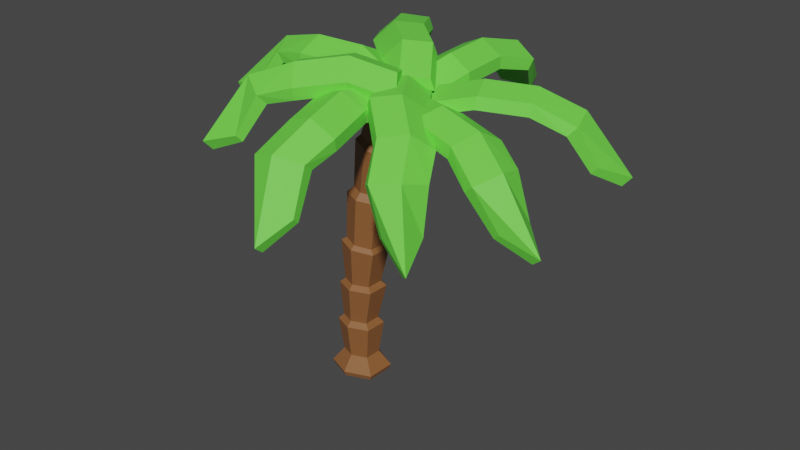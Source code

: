 # Source: palmtree.blend  (saved by Blender 2.92.15; exported with 4.5.12 LTS)
import bpy
from mathutils import Matrix  # noqa: F401  (used for matrix-valued properties, if any)

bpy.ops.wm.read_factory_settings(use_empty=True)
scene = bpy.context.scene
scene.name = 'Scene'

# ---- collections
col_collection = bpy.data.collections.new('Collection'); scene.collection.children.link(col_collection)

# ---- materials (node trees are filled in below, after node groups)
mat_palmtree1 = bpy.data.materials.new('palmtree1')
mat_palmtree1.alpha_threshold = 0.0
mat_palmtree1.use_transparent_shadow = False
mat_palmtree1.diffuse_color = (0.2664, 0.107, 0.0356, 1.0)
mat_palmtree1.line_color = (0.0, 0.0, 0.0, 1.0)
mat_palmtree2 = bpy.data.materials.new('palmtree2')
mat_palmtree2.use_transparent_shadow = False
mat_palmtree2.diffuse_color = (0.159, 0.7991, 0.06848, 1.0)

# ---- material node trees
mat_palmtree1.use_nodes = True; mat_palmtree1.node_tree.nodes.clear()
_N = mat_palmtree1.node_tree.nodes; _L = mat_palmtree1.node_tree.links
n0 = _N.new('ShaderNodeOutputMaterial'); n0.name = 'Material Output'; n0.location = (300, 300)
n1 = _N.new('ShaderNodeBsdfPrincipled'); n1.name = 'Principled BSDF'; n1.location = (10, 300)
n1.distribution = 'GGX'
n1.subsurface_method = 'BURLEY'
n1.inputs[0].default_value = (0.2664, 0.107, 0.0356, 1.0)
n1.inputs[2].default_value = 0.4
n1.inputs[3].default_value = 1.45
n1.inputs[27].default_value = (0.0, 0.0, 0.0, 1.0)
n1.inputs[28].default_value = 1.0
_L.new(n1.outputs[0], n0.inputs[0])
n0.is_active_output = True
mat_palmtree2.use_nodes = True; mat_palmtree2.node_tree.nodes.clear()
_N = mat_palmtree2.node_tree.nodes; _L = mat_palmtree2.node_tree.links
n0 = _N.new('ShaderNodeBsdfPrincipled'); n0.name = 'Principled BSDF'; n0.location = (10, 300)
n0.distribution = 'GGX'
n0.subsurface_method = 'BURLEY'
n0.inputs[0].default_value = (0.159, 0.7991, 0.06848, 1.0)
n0.inputs[3].default_value = 1.45
n0.inputs[27].default_value = (0.0, 0.0, 0.0, 1.0)
n0.inputs[28].default_value = 1.0
n1 = _N.new('ShaderNodeOutputMaterial'); n1.name = 'Material Output'; n1.location = (300, 300)
_L.new(n0.outputs[0], n1.inputs[0])
n1.is_active_output = True

# ---- world
world_world = bpy.data.worlds.new('World'); scene.world = world_world
world_world.use_nodes = True; world_world.node_tree.nodes.clear()
_N = world_world.node_tree.nodes; _L = world_world.node_tree.links
n0 = _N.new('ShaderNodeOutputWorld'); n0.name = 'World Output'; n0.location = (300, 300)
n1 = _N.new('ShaderNodeBackground'); n1.name = 'Background'; n1.location = (10, 300)
n1.inputs[0].default_value = (0.05088, 0.05088, 0.05088, 1.0)
_L.new(n1.outputs[0], n0.inputs[0])
n0.is_active_output = True
world_world.color = (0.05088, 0.05088, 0.05088)
world_world.use_sun_shadow = False
world_world.sun_shadow_jitter_overblur = 0.0

# ---- meshes
me_cube = bpy.data.meshes.new('Cube')
me_cube.from_pydata([(1.956, 1.073, -0.6424), (1.822, 1.0, -1.0), (1.897, -1.079, -0.6424), (1.767, -1.0, -1.0), (-1.748, 1.073, -0.6424), (-1.62, 1.0, -1.0), (-1.762, -1.079, -0.6424), (-1.633, -1.0, -1.0), (0.0, 1.892, -1.0), (-0.004248, -1.814, -0.6424), (0.0, -1.683, -1.0), (-0.004248, 2.034, -0.6424), (0.02017, -1.062, 0.4316), (-1.023, -0.6261, 0.4316), (1.184, 0.6513, 0.4316), (1.149, -0.6261, 0.4316), (-1.015, 0.6513, 0.4316), (0.02017, 1.221, 0.4316), (0.009723, -1.384, 2.922), (-1.339, -0.8198, 2.922), (1.514, 0.8319, 2.922), (1.469, -0.8198, 2.922), (-1.328, 0.8319, 2.922), (0.009723, 1.569, 2.922), (0.02098, -1.037, 3.303), (-0.9985, -0.611, 3.303), (1.158, 0.6373, 3.303), (1.124, -0.611, 3.303), (-0.9904, 0.6373, 3.303), (0.02098, 1.194, 3.303), (0.2635, -1.391, 6.04), (-1.092, -0.8239, 6.04), (1.776, 0.8358, 6.04), (1.73, -0.8239, 6.04), (-1.081, 0.8358, 6.04), (0.2635, 1.576, 6.04), (0.2742, -1.06, 6.379), (-0.7669, -0.6247, 6.379), (1.436, 0.65, 6.379), (1.4, -0.6247, 6.379), (-0.7586, 0.65, 6.379), (0.2742, 1.219, 6.379), (0.5337, -1.419, 9.33), (-0.8408, -0.8409, 9.476), (2.067, 0.8516, 9.167), (2.02, -0.8409, 9.172), (-0.8298, 0.8516, 9.475), (0.5337, 1.607, 9.33), (0.5726, -1.123, 9.604), (-0.5222, -0.6626, 9.721), (1.794, 0.6854, 9.474), (1.757, -0.6626, 9.478), (-0.5134, 0.6854, 9.72), (0.5726, 1.287, 9.604), (0.9465, -1.275, 13.16), (-0.2922, -0.7543, 13.29), (2.328, 0.7709, 13.01), (2.286, -0.7543, 13.02), (-0.2823, 0.7709, 13.29), (0.9465, 1.452, 13.16), (1.009, -0.8903, 13.63), (0.1342, -0.5224, 13.72), (1.985, 0.5546, 13.52), (1.955, -0.5224, 13.53), (0.1412, 0.5546, 13.72), (1.009, 1.035, 13.63), (1.845, -1.332, 17.05), (0.5848, -0.7883, 17.37), (3.251, 0.8026, 16.7), (3.209, -0.7883, 16.71), (0.5949, 0.8026, 17.37), (1.845, 1.513, 17.05), (1.959, -1.081, 17.48), (0.9302, -0.6373, 17.73), (3.108, 0.6618, 17.19), (3.073, -0.6373, 17.2), (0.9384, 0.6618, 17.73), (1.959, 1.241, 17.48), (3.68, -1.571, 20.2), (2.315, -0.9327, 20.89), (5.203, 0.9372, 19.44), (5.156, -0.9327, 19.46), (2.326, 0.9372, 20.88), (3.68, 1.772, 20.2), (3.899, -1.3, 20.62), (2.765, -0.7692, 21.19), (5.165, 0.7848, 19.98), (5.126, -0.7692, 20.0), (2.774, 0.7848, 21.18), (3.899, 1.478, 20.62), (-6.978, -1.992, 19.21), (-7.332, -2.008, 19.68), (-7.385, 0.3977, 18.98), (-7.739, 0.3813, 19.45), (3.081, -1.818, 20.49), (3.081, -1.818, 21.34), (3.081, 1.728, 20.49), (3.081, 1.728, 21.34), (0.1842, 2.285, 21.6), (-3.101, 1.728, 21.79), (-5.555, 1.91, 21.2), (-6.072, 1.886, 21.89), (-3.101, 1.728, 22.65), (0.1842, 2.285, 22.46), (-4.962, -1.571, 21.53), (-3.101, -1.818, 21.79), (0.1842, -1.262, 21.6), (0.1842, -1.262, 22.46), (-3.101, -1.818, 22.65), (-5.479, -1.595, 22.21), (-9.361, -1.244, 18.3), (-9.878, -1.267, 18.98), (3.081, -0.04501, 21.31), (3.081, -0.04501, 22.17), (0.1842, 0.5114, 23.29), (-3.101, -0.04501, 23.48), (-6.273, 0.1226, 22.71), (-5.757, 0.1464, 22.03), (-3.101, -0.04501, 22.62), (0.1842, 0.5114, 22.43), (3.507, 11.37, 18.8), (3.554, 11.72, 19.27), (5.93, 11.35, 18.58), (5.978, 11.7, 19.05), (1.877, 1.446, 20.08), (1.877, 1.446, 20.94), (5.366, 0.8107, 20.08), (5.366, 0.8107, 20.94), (6.432, 3.561, 21.2), (6.472, 6.892, 21.39), (7.091, 9.275, 20.8), (7.16, 9.787, 21.48), (6.472, 6.892, 22.25), (6.432, 3.561, 22.05), (3.56, 9.314, 21.13), (2.983, 7.527, 21.39), (2.943, 4.196, 21.2), (2.943, 4.196, 22.05), (2.983, 7.527, 22.25), (3.629, 9.827, 21.81), (4.67, 13.58, 17.89), (4.739, 14.1, 18.58), (3.621, 1.128, 20.91), (3.621, 1.128, 21.76), (4.687, 3.878, 22.88), (4.728, 7.21, 23.07), (5.461, 10.3, 22.3), (5.392, 9.789, 21.62), (4.728, 7.21, 22.21), (4.687, 3.878, 22.02), (14.38, -1.494, 15.81), (14.83, -1.597, 16.18), (13.89, -3.877, 15.74), (14.34, -3.98, 16.11), (5.515, 1.877, 19.39), (5.73, 1.887, 20.22), (4.324, -1.444, 19.74), (4.539, -1.434, 20.57), (7.047, -2.966, 20.21), (10.26, -3.592, 19.58), (12.28, -4.627, 18.46), (12.93, -4.778, 19.0), (10.48, -3.582, 20.41), (7.262, -2.956, 21.04), (13.0, -1.155, 18.57), (11.45, -0.2697, 19.23), (8.238, 0.356, 19.86), (8.453, 0.366, 20.69), (11.67, -0.2597, 20.06), (13.64, -1.306, 19.11), (16.07, -3.039, 14.46), (16.72, -3.189, 14.99), (5.127, 0.2261, 20.37), (5.342, 0.2361, 21.2), (8.065, -1.285, 21.66), (11.28, -1.911, 21.03), (13.91, -3.187, 19.57), (13.26, -3.036, 19.03), (11.07, -1.921, 20.2), (7.85, -1.295, 20.83), (5.008, -10.61, 16.51), (5.067, -11.06, 16.88), (2.604, -10.98, 16.43), (2.663, -11.44, 16.8), (5.071, -1.122, 20.09), (5.156, -1.32, 20.92), (1.543, -1.165, 20.44), (1.627, -1.363, 21.27), (1.068, -4.248, 20.9), (1.604, -7.481, 20.27), (1.338, -9.735, 19.15), (1.424, -10.39, 19.69), (1.689, -7.679, 21.1), (1.152, -4.446, 21.73), (4.841, -9.191, 19.26), (5.133, -7.438, 19.92), (4.596, -4.205, 20.55), (4.681, -4.403, 21.38), (5.217, -7.636, 20.75), (4.926, -9.851, 19.8), (4.148, -12.73, 15.15), (4.234, -13.39, 15.69), (3.388, -1.335, 21.06), (3.473, -1.533, 21.89), (2.998, -4.616, 22.36), (3.534, -7.848, 21.73), (3.257, -10.76, 20.27), (3.172, -10.1, 19.73), (3.45, -7.65, 20.9), (2.913, -4.418, 21.53), (10.12, -5.797, 15.25), (10.54, -6.114, 15.52), (8.568, -7.659, 15.48), (8.988, -7.976, 15.75), (5.04, 1.217, 20.53), (5.429, 1.089, 21.28), (2.558, -1.157, 21.41), (2.947, -1.285, 22.17), (4.271, -3.804, 21.35), (6.556, -5.851, 20.04), (7.512, -7.671, 18.56), (8.123, -8.132, 18.94), (6.946, -5.978, 20.79), (4.661, -3.932, 22.1), (9.771, -4.958, 18.22), (9.038, -3.477, 19.15), (6.754, -1.43, 20.47), (7.143, -1.558, 21.22), (9.428, -3.604, 19.9), (10.38, -5.419, 18.6), (10.49, -7.896, 13.67), (11.1, -8.358, 14.05), (4.174, -0.09326, 21.7), (4.564, -0.2209, 22.45), (6.278, -2.868, 22.38), (8.562, -4.915, 21.07), (9.842, -7.221, 19.14), (9.231, -6.759, 18.76), (8.173, -4.787, 20.32), (5.888, -2.74, 21.63), (-3.091, 6.999, 19.66), (-3.424, 7.145, 20.12), (-1.5, 8.743, 20.25), (-1.833, 8.889, 20.71), (3.046, -1.056, 20.2), (2.864, -1.276, 21.0), (5.713, 0.9766, 21.35), (5.532, 0.7567, 22.16), (4.087, 3.262, 22.79), (1.578, 5.45, 23.03), (0.3082, 7.616, 22.7), (-0.1765, 7.829, 23.38), (1.397, 5.23, 23.83), (3.906, 3.042, 23.6), (-2.009, 5.075, 21.84), (-1.089, 3.417, 21.87), (1.42, 1.229, 21.64), (1.238, 1.009, 22.45), (-1.27, 3.197, 22.68), (-2.494, 5.288, 22.51), (-3.823, 9.516, 19.21), (-4.308, 9.729, 19.89), (4.204, -0.2519, 21.55), (4.023, -0.4719, 22.36), (2.397, 1.814, 23.8), (-0.1117, 4.001, 24.04), (-1.803, 6.764, 23.59), (-1.318, 6.551, 22.92), (0.06971, 4.221, 23.23), (2.578, 2.034, 22.99), (13.7, 6.619, 16.97), (14.04, 6.883, 17.38), (15.06, 4.605, 17.17), (15.39, 4.869, 17.57), (4.68, 2.778, 19.55), (4.713, 2.976, 20.38), (6.152, -0.373, 20.24), (6.184, -0.1747, 21.07), (9.058, 0.5384, 21.06), (11.82, 2.378, 20.71), (14.1, 3.051, 19.86), (14.59, 3.435, 20.45), (11.85, 2.576, 21.55), (9.09, 0.7367, 21.89), (12.13, 5.985, 19.57), (10.35, 5.529, 20.02), (7.586, 3.69, 20.37), (7.618, 3.888, 21.2), (10.38, 5.727, 20.85), (12.62, 6.369, 20.16), (16.15, 6.688, 15.92), (16.63, 7.071, 16.52), (5.447, 1.394, 20.7), (5.479, 1.592, 21.53), (8.385, 2.504, 22.35), (11.15, 4.343, 22.0), (14.07, 5.272, 20.88), (13.59, 4.889, 20.28), (11.12, 4.144, 21.17), (8.353, 2.305, 21.52), (-2.8, -7.481, 18.41), (-3.094, -7.787, 18.81), (-4.414, -5.67, 18.6), (-4.708, -5.976, 19.01), (5.619, -2.45, 20.98), (5.614, -2.651, 21.81), (3.734, 0.472, 21.68), (3.729, 0.2712, 22.51), (0.9783, -0.8256, 22.5), (-1.509, -3.023, 22.15), (-3.681, -4.001, 21.29), (-4.11, -4.447, 21.88), (-1.514, -3.224, 22.98), (0.9734, -1.026, 23.33), (-1.33, -6.64, 21.01), (0.3768, -5.945, 21.45), (2.864, -3.748, 21.8), (2.859, -3.949, 22.63), (0.3719, -6.146, 22.29), (-1.758, -7.086, 21.6), (-5.211, -7.881, 17.36), (-5.639, -8.327, 17.95), (4.672, -1.183, 22.13), (4.667, -1.384, 22.96), (1.912, -2.681, 23.78), (-0.5756, -4.879, 23.44), (-3.347, -6.197, 22.31), (-2.919, -5.751, 21.72), (-0.5707, -4.678, 22.6), (1.916, -2.48, 22.95)], [], [(12, 15, 21, 18), (10, 9, 6, 7), (7, 6, 4, 5), (8, 1, 3, 10), (1, 0, 2, 3), (8, 11, 0, 1), (5, 4, 11, 8), (5, 8, 10, 7), (3, 2, 9, 10), (0, 11, 17, 14), (6, 9, 12, 13), (11, 4, 16, 17), (9, 2, 15, 12), (4, 6, 13, 16), (2, 0, 14, 15), (20, 23, 29, 26), (16, 13, 19, 22), (13, 12, 18, 19), (17, 16, 22, 23), (14, 17, 23, 20), (15, 14, 20, 21), (28, 25, 31, 34), (21, 20, 26, 27), (18, 21, 27, 24), (22, 19, 25, 28), (19, 18, 24, 25), (23, 22, 28, 29), (33, 32, 38, 39), (25, 24, 30, 31), (29, 28, 34, 35), (26, 29, 35, 32), (27, 26, 32, 33), (24, 27, 33, 30), (37, 36, 42, 43), (30, 33, 39, 36), (34, 31, 37, 40), (31, 30, 36, 37), (35, 34, 40, 41), (32, 35, 41, 38), (42, 45, 51, 48), (41, 40, 46, 47), (38, 41, 47, 44), (39, 38, 44, 45), (36, 39, 45, 42), (40, 37, 43, 46), (53, 52, 58, 59), (46, 43, 49, 52), (43, 42, 48, 49), (47, 46, 52, 53), (44, 47, 53, 50), (45, 44, 50, 51), (54, 57, 63, 60), (50, 53, 59, 56), (51, 50, 56, 57), (48, 51, 57, 54), (52, 49, 55, 58), (49, 48, 54, 55), (65, 64, 70, 71), (58, 55, 61, 64), (55, 54, 60, 61), (59, 58, 64, 65), (56, 59, 65, 62), (57, 56, 62, 63), (66, 69, 75, 72), (62, 65, 71, 68), (63, 62, 68, 69), (60, 63, 69, 66), (64, 61, 67, 70), (61, 60, 66, 67), (77, 76, 82, 83), (70, 67, 73, 76), (67, 66, 72, 73), (71, 70, 76, 77), (68, 71, 77, 74), (69, 68, 74, 75), (78, 81, 87, 84), (74, 77, 83, 80), (75, 74, 80, 81), (72, 75, 81, 78), (76, 73, 79, 82), (73, 72, 78, 79), (84, 87, 86, 89, 88, 85), (82, 79, 85, 88), (79, 78, 84, 85), (83, 82, 88, 89), (80, 83, 89, 86), (81, 80, 86, 87), (110, 111, 93, 92), (98, 103, 97, 96), (112, 113, 95, 94), (104, 109, 91, 90), (119, 112, 94, 106), (116, 111, 91, 109), (113, 114, 107, 95), (114, 115, 108, 107), (115, 116, 109, 108), (110, 117, 104, 90), (117, 118, 105, 104), (118, 119, 106, 105), (94, 95, 107, 106), (106, 107, 108, 105), (105, 108, 109, 104), (92, 93, 101, 100), (100, 101, 102, 99), (99, 102, 103, 98), (99, 98, 119, 118), (100, 99, 118, 117), (92, 100, 117, 110), (102, 101, 116, 115), (103, 102, 115, 114), (97, 103, 114, 113), (101, 93, 111, 116), (98, 96, 112, 119), (96, 97, 113, 112), (90, 91, 111, 110), (140, 141, 123, 122), (128, 133, 127, 126), (142, 143, 125, 124), (134, 139, 121, 120), (149, 142, 124, 136), (146, 141, 121, 139), (143, 144, 137, 125), (144, 145, 138, 137), (145, 146, 139, 138), (140, 147, 134, 120), (147, 148, 135, 134), (148, 149, 136, 135), (124, 125, 137, 136), (136, 137, 138, 135), (135, 138, 139, 134), (122, 123, 131, 130), (130, 131, 132, 129), (129, 132, 133, 128), (129, 128, 149, 148), (130, 129, 148, 147), (122, 130, 147, 140), (132, 131, 146, 145), (133, 132, 145, 144), (127, 133, 144, 143), (131, 123, 141, 146), (128, 126, 142, 149), (126, 127, 143, 142), (120, 121, 141, 140), (170, 171, 153, 152), (158, 163, 157, 156), (172, 173, 155, 154), (164, 169, 151, 150), (179, 172, 154, 166), (176, 171, 151, 169), (173, 174, 167, 155), (174, 175, 168, 167), (175, 176, 169, 168), (170, 177, 164, 150), (177, 178, 165, 164), (178, 179, 166, 165), (154, 155, 167, 166), (166, 167, 168, 165), (165, 168, 169, 164), (152, 153, 161, 160), (160, 161, 162, 159), (159, 162, 163, 158), (159, 158, 179, 178), (160, 159, 178, 177), (152, 160, 177, 170), (162, 161, 176, 175), (163, 162, 175, 174), (157, 163, 174, 173), (161, 153, 171, 176), (158, 156, 172, 179), (156, 157, 173, 172), (150, 151, 171, 170), (200, 201, 183, 182), (188, 193, 187, 186), (202, 203, 185, 184), (194, 199, 181, 180), (209, 202, 184, 196), (206, 201, 181, 199), (203, 204, 197, 185), (204, 205, 198, 197), (205, 206, 199, 198), (200, 207, 194, 180), (207, 208, 195, 194), (208, 209, 196, 195), (184, 185, 197, 196), (196, 197, 198, 195), (195, 198, 199, 194), (182, 183, 191, 190), (190, 191, 192, 189), (189, 192, 193, 188), (189, 188, 209, 208), (190, 189, 208, 207), (182, 190, 207, 200), (192, 191, 206, 205), (193, 192, 205, 204), (187, 193, 204, 203), (191, 183, 201, 206), (188, 186, 202, 209), (186, 187, 203, 202), (180, 181, 201, 200), (230, 231, 213, 212), (218, 223, 217, 216), (232, 233, 215, 214), (224, 229, 211, 210), (239, 232, 214, 226), (236, 231, 211, 229), (233, 234, 227, 215), (234, 235, 228, 227), (235, 236, 229, 228), (230, 237, 224, 210), (237, 238, 225, 224), (238, 239, 226, 225), (214, 215, 227, 226), (226, 227, 228, 225), (225, 228, 229, 224), (212, 213, 221, 220), (220, 221, 222, 219), (219, 222, 223, 218), (219, 218, 239, 238), (220, 219, 238, 237), (212, 220, 237, 230), (222, 221, 236, 235), (223, 222, 235, 234), (217, 223, 234, 233), (221, 213, 231, 236), (218, 216, 232, 239), (216, 217, 233, 232), (210, 211, 231, 230), (260, 261, 243, 242), (248, 253, 247, 246), (262, 263, 245, 244), (254, 259, 241, 240), (269, 262, 244, 256), (266, 261, 241, 259), (263, 264, 257, 245), (264, 265, 258, 257), (265, 266, 259, 258), (260, 267, 254, 240), (267, 268, 255, 254), (268, 269, 256, 255), (244, 245, 257, 256), (256, 257, 258, 255), (255, 258, 259, 254), (242, 243, 251, 250), (250, 251, 252, 249), (249, 252, 253, 248), (249, 248, 269, 268), (250, 249, 268, 267), (242, 250, 267, 260), (252, 251, 266, 265), (253, 252, 265, 264), (247, 253, 264, 263), (251, 243, 261, 266), (248, 246, 262, 269), (246, 247, 263, 262), (240, 241, 261, 260), (290, 291, 273, 272), (278, 283, 277, 276), (292, 293, 275, 274), (284, 289, 271, 270), (299, 292, 274, 286), (296, 291, 271, 289), (293, 294, 287, 275), (294, 295, 288, 287), (295, 296, 289, 288), (290, 297, 284, 270), (297, 298, 285, 284), (298, 299, 286, 285), (274, 275, 287, 286), (286, 287, 288, 285), (285, 288, 289, 284), (272, 273, 281, 280), (280, 281, 282, 279), (279, 282, 283, 278), (279, 278, 299, 298), (280, 279, 298, 297), (272, 280, 297, 290), (282, 281, 296, 295), (283, 282, 295, 294), (277, 283, 294, 293), (281, 273, 291, 296), (278, 276, 292, 299), (276, 277, 293, 292), (270, 271, 291, 290), (320, 321, 303, 302), (308, 313, 307, 306), (322, 323, 305, 304), (314, 319, 301, 300), (329, 322, 304, 316), (326, 321, 301, 319), (323, 324, 317, 305), (324, 325, 318, 317), (325, 326, 319, 318), (320, 327, 314, 300), (327, 328, 315, 314), (328, 329, 316, 315), (304, 305, 317, 316), (316, 317, 318, 315), (315, 318, 319, 314), (302, 303, 311, 310), (310, 311, 312, 309), (309, 312, 313, 308), (309, 308, 329, 328), (310, 309, 328, 327), (302, 310, 327, 320), (312, 311, 326, 325), (313, 312, 325, 324), (307, 313, 324, 323), (311, 303, 321, 326), (308, 306, 322, 329), (306, 307, 323, 322), (300, 301, 321, 320)])
me_cube.polygons.foreach_set('material_index', [0, 0, 0, 0, 0, 0, 0, 0, 0, 0, 0, 0, 0, 0, 0, 0, 0, 0, 0, 0, 0, 0, 0, 0, 0, 0, 0, 0, 0, 0, 0, 0, 0, 0, 0, 0, 0, 0, 0, 0, 0, 0, 0, 0, 0, 0, 0, 0, 0, 0, 0, 0, 0, 0, 0, 0, 0, 0, 0, 0, 0, 0, 0, 0, 0, 0, 0, 0, 0, 0, 0, 0, 0, 0, 0, 0, 0, 0, 0, 0, 0, 0, 0, 0, 0, 0, 0, 1, 1, 1, 1, 1, 1, 1, 1, 1, 1, 1, 1, 1, 1, 1, 1, 1, 1, 1, 1, 1, 1, 1, 1, 1, 1, 1, 1, 1, 1, 1, 1, 1, 1, 1, 1, 1, 1, 1, 1, 1, 1, 1, 1, 1, 1, 1, 1, 1, 1, 1, 1, 1, 1, 1, 1, 1, 1, 1, 1, 1, 1, 1, 1, 1, 1, 1, 1, 1, 1, 1, 1, 1, 1, 1, 1, 1, 1, 1, 1, 1, 1, 1, 1, 1, 1, 1, 1, 1, 1, 1, 1, 1, 1, 1, 1, 1, 1, 1, 1, 1, 1, 1, 1, 1, 1, 1, 1, 1, 1, 1, 1, 1, 1, 1, 1, 1, 1, 1, 1, 1, 1, 1, 1, 1, 1, 1, 1, 1, 1, 1, 1, 1, 1, 1, 1, 1, 1, 1, 1, 1, 1, 1, 1, 1, 1, 1, 1, 1, 1, 1, 1, 1, 1, 1, 1, 1, 1, 1, 1, 1, 1, 1, 1, 1, 1, 1, 1, 1, 1, 1, 1, 1, 1, 1, 1, 1, 1, 1, 1, 1, 1, 1, 1, 1, 1, 1, 1, 1, 1, 1, 1, 1, 1, 1, 1, 1, 1, 1, 1, 1, 1, 1, 1, 1, 1, 1, 1, 1, 1, 1, 1, 1, 1, 1, 1, 1, 1, 1, 1, 1, 1, 1, 1])
_uv = me_cube.uv_layers.new(name='UVMap')
_uv.uv.foreach_set('vector', [0.625, 0.875, 0.625, 0.75, 0.625, 0.75, 0.625, 0.875, 0.375, 0.875, 0.625, 0.875, 0.625, 1.0, 0.375, 1.0, 0.375, 0.0, 0.625, 0.0, 0.625, 0.25, 0.375, 0.25, 0.25, 0.5, 0.375, 0.5, 0.375, 0.75, 0.25, 0.75, 0.375, 0.5, 0.625, 0.5, 0.625, 0.75, 0.375, 0.75, 0.375, 0.375, 0.625, 0.375, 0.625, 0.5, 0.375, 0.5, 0.375, 0.25, 0.625, 0.25, 0.625, 0.375, 0.375, 0.375, 0.125, 0.5, 0.25, 0.5, 0.25, 0.75, 0.125, 0.75, 0.375, 0.75, 0.625, 0.75, 0.625, 0.875, 0.375, 0.875, 0.625, 0.5, 0.625, 0.375, 0.625, 0.375, 0.625, 0.5, 0.625, 1.0, 0.625, 0.875, 0.625, 0.875, 0.625, 1.0, 0.625, 0.375, 0.625, 0.25, 0.625, 0.25, 0.625, 0.375, 0.625, 0.875, 0.625, 0.75, 0.625, 0.75, 0.625, 0.875, 0.625, 0.25, 0.625, 0.0, 0.625, 0.0, 0.625, 0.25, 0.625, 0.75, 0.625, 0.5, 0.625, 0.5, 0.625, 0.75, 0.625, 0.5, 0.625, 0.375, 0.625, 0.375, 0.625, 0.5, 0.625, 0.25, 0.625, 0.0, 0.625, 0.0, 0.625, 0.25, 0.625, 1.0, 0.625, 0.875, 0.625, 0.875, 0.625, 1.0, 0.625, 0.375, 0.625, 0.25, 0.625, 0.25, 0.625, 0.375, 0.625, 0.5, 0.625, 0.375, 0.625, 0.375, 0.625, 0.5, 0.625, 0.75, 0.625, 0.5, 0.625, 0.5, 0.625, 0.75, 0.625, 0.25, 0.625, 0.0, 0.625, 0.0, 0.625, 0.25, 0.625, 0.75, 0.625, 0.5, 0.625, 0.5, 0.625, 0.75, 0.625, 0.875, 0.625, 0.75, 0.625, 0.75, 0.625, 0.875, 0.625, 0.25, 0.625, 0.0, 0.625, 0.0, 0.625, 0.25, 0.625, 1.0, 0.625, 0.875, 0.625, 0.875, 0.625, 1.0, 0.625, 0.375, 0.625, 0.25, 0.625, 0.25, 0.625, 0.375, 0.625, 0.75, 0.625, 0.5, 0.625, 0.5, 0.625, 0.75, 0.625, 1.0, 0.625, 0.875, 0.625, 0.875, 0.625, 1.0, 0.625, 0.375, 0.625, 0.25, 0.625, 0.25, 0.625, 0.375, 0.625, 0.5, 0.625, 0.375, 0.625, 0.375, 0.625, 0.5, 0.625, 0.75, 0.625, 0.5, 0.625, 0.5, 0.625, 0.75, 0.625, 0.875, 0.625, 0.75, 0.625, 0.75, 0.625, 0.875, 0.625, 1.0, 0.625, 0.875, 0.625, 0.875, 0.625, 1.0, 0.625, 0.875, 0.625, 0.75, 0.625, 0.75, 0.625, 0.875, 0.625, 0.25, 0.625, 0.0, 0.625, 0.0, 0.625, 0.25, 0.625, 1.0, 0.625, 0.875, 0.625, 0.875, 0.625, 1.0, 0.625, 0.375, 0.625, 0.25, 0.625, 0.25, 0.625, 0.375, 0.625, 0.5, 0.625, 0.375, 0.625, 0.375, 0.625, 0.5, 0.625, 0.875, 0.625, 0.75, 0.625, 0.75, 0.625, 0.875, 0.625, 0.375, 0.625, 0.25, 0.625, 0.25, 0.625, 0.375, 0.625, 0.5, 0.625, 0.375, 0.625, 0.375, 0.625, 0.5, 0.625, 0.75, 0.625, 0.5, 0.625, 0.5, 0.625, 0.75, 0.625, 0.875, 0.625, 0.75, 0.625, 0.75, 0.625, 0.875, 0.625, 0.25, 0.625, 0.0, 0.625, 0.0, 0.625, 0.25, 0.625, 0.375, 0.625, 0.25, 0.625, 0.25, 0.625, 0.375, 0.625, 0.25, 0.625, 0.0, 0.625, 0.0, 0.625, 0.25, 0.625, 1.0, 0.625, 0.875, 0.625, 0.875, 0.625, 1.0, 0.625, 0.375, 0.625, 0.25, 0.625, 0.25, 0.625, 0.375, 0.625, 0.5, 0.625, 0.375, 0.625, 0.375, 0.625, 0.5, 0.625, 0.75, 0.625, 0.5, 0.625, 0.5, 0.625, 0.75, 0.625, 0.875, 0.625, 0.75, 0.625, 0.75, 0.625, 0.875, 0.625, 0.5, 0.625, 0.375, 0.625, 0.375, 0.625, 0.5, 0.625, 0.75, 0.625, 0.5, 0.625, 0.5, 0.625, 0.75, 0.625, 0.875, 0.625, 0.75, 0.625, 0.75, 0.625, 0.875, 0.625, 0.25, 0.625, 0.0, 0.625, 0.0, 0.625, 0.25, 0.625, 1.0, 0.625, 0.875, 0.625, 0.875, 0.625, 1.0, 0.625, 0.375, 0.625, 0.25, 0.625, 0.25, 0.625, 0.375, 0.625, 0.25, 0.625, 0.0, 0.625, 0.0, 0.625, 0.25, 0.625, 1.0, 0.625, 0.875, 0.625, 0.875, 0.625, 1.0, 0.625, 0.375, 0.625, 0.25, 0.625, 0.25, 0.625, 0.375, 0.625, 0.5, 0.625, 0.375, 0.625, 0.375, 0.625, 0.5, 0.625, 0.75, 0.625, 0.5, 0.625, 0.5, 0.625, 0.75, 0.625, 0.875, 0.625, 0.75, 0.625, 0.75, 0.625, 0.875, 0.625, 0.5, 0.625, 0.375, 0.625, 0.375, 0.625, 0.5, 0.625, 0.75, 0.625, 0.5, 0.625, 0.5, 0.625, 0.75, 0.625, 0.875, 0.625, 0.75, 0.625, 0.75, 0.625, 0.875, 0.625, 0.25, 0.625, 0.0, 0.625, 0.0, 0.625, 0.25, 0.625, 1.0, 0.625, 0.875, 0.625, 0.875, 0.625, 1.0, 0.625, 0.375, 0.625, 0.25, 0.625, 0.25, 0.625, 0.375, 0.625, 0.25, 0.625, 0.0, 0.625, 0.0, 0.625, 0.25, 0.625, 1.0, 0.625, 0.875, 0.625, 0.875, 0.625, 1.0, 0.625, 0.375, 0.625, 0.25, 0.625, 0.25, 0.625, 0.375, 0.625, 0.5, 0.625, 0.375, 0.625, 0.375, 0.625, 0.5, 0.625, 0.75, 0.625, 0.5, 0.625, 0.5, 0.625, 0.75, 0.625, 0.875, 0.625, 0.75, 0.625, 0.75, 0.625, 0.875, 0.625, 0.5, 0.625, 0.375, 0.625, 0.375, 0.625, 0.5, 0.625, 0.75, 0.625, 0.5, 0.625, 0.5, 0.625, 0.75, 0.625, 0.875, 0.625, 0.75, 0.625, 0.75, 0.625, 0.875, 0.625, 0.25, 0.625, 0.0, 0.625, 0.0, 0.625, 0.25, 0.625, 1.0, 0.625, 0.875, 0.625, 0.875, 0.625, 1.0, 0.625, 0.875, 0.625, 0.75, 0.625, 0.5, 0.625, 0.375, 0.625, 0.25, 0.625, 0.0, 0.625, 0.25, 0.625, 0.0, 0.625, 0.0, 0.625, 0.25, 0.625, 1.0, 0.625, 0.875, 0.625, 0.875, 0.625, 1.0, 0.625, 0.375, 0.625, 0.25, 0.625, 0.25, 0.625, 0.375, 0.625, 0.5, 0.625, 0.375, 0.625, 0.375, 0.625, 0.5, 0.625, 0.75, 0.625, 0.5, 0.625, 0.5, 0.625, 0.75, 0.375, 0.125, 0.625, 0.125, 0.625, 0.25, 0.375, 0.25, 0.375, 0.4375, 0.625, 0.4375, 0.625, 0.5, 0.375, 0.5, 0.375, 0.625, 0.625, 0.625, 0.625, 0.75, 0.375, 0.75, 0.375, 0.9375, 0.625, 0.9375, 0.625, 1.0, 0.375, 1.0, 0.3125, 0.625, 0.375, 0.625, 0.375, 0.75, 0.3125, 0.75, 0.8125, 0.625, 0.875, 0.625, 0.875, 0.75, 0.8125, 0.75, 0.625, 0.625, 0.6875, 0.625, 0.6875, 0.75, 0.625, 0.75, 0.6875, 0.625, 0.75, 0.625, 0.75, 0.75, 0.6875, 0.75, 0.75, 0.625, 0.8125, 0.625, 0.8125, 0.75, 0.75, 0.75, 0.125, 0.625, 0.1875, 0.625, 0.1875, 0.75, 0.125, 0.75, 0.1875, 0.625, 0.25, 0.625, 0.25, 0.75, 0.1875, 0.75, 0.25, 0.625, 0.3125, 0.625, 0.3125, 0.75, 0.25, 0.75, 0.375, 0.75, 0.625, 0.75, 0.625, 0.8125, 0.375, 0.8125, 0.375, 0.8125, 0.625, 0.8125, 0.625, 0.875, 0.375, 0.875, 0.375, 0.875, 0.625, 0.875, 0.625, 0.9375, 0.375, 0.9375, 0.375, 0.25, 0.625, 0.25, 0.625, 0.3125, 0.375, 0.3125, 0.375, 0.3125, 0.625, 0.3125, 0.625, 0.375, 0.375, 0.375, 0.375, 0.375, 0.625, 0.375, 0.625, 0.4375, 0.375, 0.4375, 0.25, 0.5, 0.3125, 0.5, 0.3125, 0.625, 0.25, 0.625, 0.1875, 0.5, 0.25, 0.5, 0.25, 0.625, 0.1875, 0.625, 0.125, 0.5, 0.1875, 0.5, 0.1875, 0.625, 0.125, 0.625, 0.75, 0.5, 0.8125, 0.5, 0.8125, 0.625, 0.75, 0.625, 0.6875, 0.5, 0.75, 0.5, 0.75, 0.625, 0.6875, 0.625, 0.625, 0.5, 0.6875, 0.5, 0.6875, 0.625, 0.625, 0.625, 0.8125, 0.5, 0.875, 0.5, 0.875, 0.625, 0.8125, 0.625, 0.3125, 0.5, 0.375, 0.5, 0.375, 0.625, 0.3125, 0.625, 0.375, 0.5, 0.625, 0.5, 0.625, 0.625, 0.375, 0.625, 0.375, 0.0, 0.625, 0.0, 0.625, 0.125, 0.375, 0.125, 0.375, 0.125, 0.625, 0.125, 0.625, 0.25, 0.375, 0.25, 0.375, 0.4375, 0.625, 0.4375, 0.625, 0.5, 0.375, 0.5, 0.375, 0.625, 0.625, 0.625, 0.625, 0.75, 0.375, 0.75, 0.375, 0.9375, 0.625, 0.9375, 0.625, 1.0, 0.375, 1.0, 0.3125, 0.625, 0.375, 0.625, 0.375, 0.75, 0.3125, 0.75, 0.8125, 0.625, 0.875, 0.625, 0.875, 0.75, 0.8125, 0.75, 0.625, 0.625, 0.6875, 0.625, 0.6875, 0.75, 0.625, 0.75, 0.6875, 0.625, 0.75, 0.625, 0.75, 0.75, 0.6875, 0.75, 0.75, 0.625, 0.8125, 0.625, 0.8125, 0.75, 0.75, 0.75, 0.125, 0.625, 0.1875, 0.625, 0.1875, 0.75, 0.125, 0.75, 0.1875, 0.625, 0.25, 0.625, 0.25, 0.75, 0.1875, 0.75, 0.25, 0.625, 0.3125, 0.625, 0.3125, 0.75, 0.25, 0.75, 0.375, 0.75, 0.625, 0.75, 0.625, 0.8125, 0.375, 0.8125, 0.375, 0.8125, 0.625, 0.8125, 0.625, 0.875, 0.375, 0.875, 0.375, 0.875, 0.625, 0.875, 0.625, 0.9375, 0.375, 0.9375, 0.375, 0.25, 0.625, 0.25, 0.625, 0.3125, 0.375, 0.3125, 0.375, 0.3125, 0.625, 0.3125, 0.625, 0.375, 0.375, 0.375, 0.375, 0.375, 0.625, 0.375, 0.625, 0.4375, 0.375, 0.4375, 0.25, 0.5, 0.3125, 0.5, 0.3125, 0.625, 0.25, 0.625, 0.1875, 0.5, 0.25, 0.5, 0.25, 0.625, 0.1875, 0.625, 0.125, 0.5, 0.1875, 0.5, 0.1875, 0.625, 0.125, 0.625, 0.75, 0.5, 0.8125, 0.5, 0.8125, 0.625, 0.75, 0.625, 0.6875, 0.5, 0.75, 0.5, 0.75, 0.625, 0.6875, 0.625, 0.625, 0.5, 0.6875, 0.5, 0.6875, 0.625, 0.625, 0.625, 0.8125, 0.5, 0.875, 0.5, 0.875, 0.625, 0.8125, 0.625, 0.3125, 0.5, 0.375, 0.5, 0.375, 0.625, 0.3125, 0.625, 0.375, 0.5, 0.625, 0.5, 0.625, 0.625, 0.375, 0.625, 0.375, 0.0, 0.625, 0.0, 0.625, 0.125, 0.375, 0.125, 0.375, 0.125, 0.625, 0.125, 0.625, 0.25, 0.375, 0.25, 0.375, 0.4375, 0.625, 0.4375, 0.625, 0.5, 0.375, 0.5, 0.375, 0.625, 0.625, 0.625, 0.625, 0.75, 0.375, 0.75, 0.375, 0.9375, 0.625, 0.9375, 0.625, 1.0, 0.375, 1.0, 0.3125, 0.625, 0.375, 0.625, 0.375, 0.75, 0.3125, 0.75, 0.8125, 0.625, 0.875, 0.625, 0.875, 0.75, 0.8125, 0.75, 0.625, 0.625, 0.6875, 0.625, 0.6875, 0.75, 0.625, 0.75, 0.6875, 0.625, 0.75, 0.625, 0.75, 0.75, 0.6875, 0.75, 0.75, 0.625, 0.8125, 0.625, 0.8125, 0.75, 0.75, 0.75, 0.125, 0.625, 0.1875, 0.625, 0.1875, 0.75, 0.125, 0.75, 0.1875, 0.625, 0.25, 0.625, 0.25, 0.75, 0.1875, 0.75, 0.25, 0.625, 0.3125, 0.625, 0.3125, 0.75, 0.25, 0.75, 0.375, 0.75, 0.625, 0.75, 0.625, 0.8125, 0.375, 0.8125, 0.375, 0.8125, 0.625, 0.8125, 0.625, 0.875, 0.375, 0.875, 0.375, 0.875, 0.625, 0.875, 0.625, 0.9375, 0.375, 0.9375, 0.375, 0.25, 0.625, 0.25, 0.625, 0.3125, 0.375, 0.3125, 0.375, 0.3125, 0.625, 0.3125, 0.625, 0.375, 0.375, 0.375, 0.375, 0.375, 0.625, 0.375, 0.625, 0.4375, 0.375, 0.4375, 0.25, 0.5, 0.3125, 0.5, 0.3125, 0.625, 0.25, 0.625, 0.1875, 0.5, 0.25, 0.5, 0.25, 0.625, 0.1875, 0.625, 0.125, 0.5, 0.1875, 0.5, 0.1875, 0.625, 0.125, 0.625, 0.75, 0.5, 0.8125, 0.5, 0.8125, 0.625, 0.75, 0.625, 0.6875, 0.5, 0.75, 0.5, 0.75, 0.625, 0.6875, 0.625, 0.625, 0.5, 0.6875, 0.5, 0.6875, 0.625, 0.625, 0.625, 0.8125, 0.5, 0.875, 0.5, 0.875, 0.625, 0.8125, 0.625, 0.3125, 0.5, 0.375, 0.5, 0.375, 0.625, 0.3125, 0.625, 0.375, 0.5, 0.625, 0.5, 0.625, 0.625, 0.375, 0.625, 0.375, 0.0, 0.625, 0.0, 0.625, 0.125, 0.375, 0.125, 0.375, 0.125, 0.625, 0.125, 0.625, 0.25, 0.375, 0.25, 0.375, 0.4375, 0.625, 0.4375, 0.625, 0.5, 0.375, 0.5, 0.375, 0.625, 0.625, 0.625, 0.625, 0.75, 0.375, 0.75, 0.375, 0.9375, 0.625, 0.9375, 0.625, 1.0, 0.375, 1.0, 0.3125, 0.625, 0.375, 0.625, 0.375, 0.75, 0.3125, 0.75, 0.8125, 0.625, 0.875, 0.625, 0.875, 0.75, 0.8125, 0.75, 0.625, 0.625, 0.6875, 0.625, 0.6875, 0.75, 0.625, 0.75, 0.6875, 0.625, 0.75, 0.625, 0.75, 0.75, 0.6875, 0.75, 0.75, 0.625, 0.8125, 0.625, 0.8125, 0.75, 0.75, 0.75, 0.125, 0.625, 0.1875, 0.625, 0.1875, 0.75, 0.125, 0.75, 0.1875, 0.625, 0.25, 0.625, 0.25, 0.75, 0.1875, 0.75, 0.25, 0.625, 0.3125, 0.625, 0.3125, 0.75, 0.25, 0.75, 0.375, 0.75, 0.625, 0.75, 0.625, 0.8125, 0.375, 0.8125, 0.375, 0.8125, 0.625, 0.8125, 0.625, 0.875, 0.375, 0.875, 0.375, 0.875, 0.625, 0.875, 0.625, 0.9375, 0.375, 0.9375, 0.375, 0.25, 0.625, 0.25, 0.625, 0.3125, 0.375, 0.3125, 0.375, 0.3125, 0.625, 0.3125, 0.625, 0.375, 0.375, 0.375, 0.375, 0.375, 0.625, 0.375, 0.625, 0.4375, 0.375, 0.4375, 0.25, 0.5, 0.3125, 0.5, 0.3125, 0.625, 0.25, 0.625, 0.1875, 0.5, 0.25, 0.5, 0.25, 0.625, 0.1875, 0.625, 0.125, 0.5, 0.1875, 0.5, 0.1875, 0.625, 0.125, 0.625, 0.75, 0.5, 0.8125, 0.5, 0.8125, 0.625, 0.75, 0.625, 0.6875, 0.5, 0.75, 0.5, 0.75, 0.625, 0.6875, 0.625, 0.625, 0.5, 0.6875, 0.5, 0.6875, 0.625, 0.625, 0.625, 0.8125, 0.5, 0.875, 0.5, 0.875, 0.625, 0.8125, 0.625, 0.3125, 0.5, 0.375, 0.5, 0.375, 0.625, 0.3125, 0.625, 0.375, 0.5, 0.625, 0.5, 0.625, 0.625, 0.375, 0.625, 0.375, 0.0, 0.625, 0.0, 0.625, 0.125, 0.375, 0.125, 0.375, 0.125, 0.625, 0.125, 0.625, 0.25, 0.375, 0.25, 0.375, 0.4375, 0.625, 0.4375, 0.625, 0.5, 0.375, 0.5, 0.375, 0.625, 0.625, 0.625, 0.625, 0.75, 0.375, 0.75, 0.375, 0.9375, 0.625, 0.9375, 0.625, 1.0, 0.375, 1.0, 0.3125, 0.625, 0.375, 0.625, 0.375, 0.75, 0.3125, 0.75, 0.8125, 0.625, 0.875, 0.625, 0.875, 0.75, 0.8125, 0.75, 0.625, 0.625, 0.6875, 0.625, 0.6875, 0.75, 0.625, 0.75, 0.6875, 0.625, 0.75, 0.625, 0.75, 0.75, 0.6875, 0.75, 0.75, 0.625, 0.8125, 0.625, 0.8125, 0.75, 0.75, 0.75, 0.125, 0.625, 0.1875, 0.625, 0.1875, 0.75, 0.125, 0.75, 0.1875, 0.625, 0.25, 0.625, 0.25, 0.75, 0.1875, 0.75, 0.25, 0.625, 0.3125, 0.625, 0.3125, 0.75, 0.25, 0.75, 0.375, 0.75, 0.625, 0.75, 0.625, 0.8125, 0.375, 0.8125, 0.375, 0.8125, 0.625, 0.8125, 0.625, 0.875, 0.375, 0.875, 0.375, 0.875, 0.625, 0.875, 0.625, 0.9375, 0.375, 0.9375, 0.375, 0.25, 0.625, 0.25, 0.625, 0.3125, 0.375, 0.3125, 0.375, 0.3125, 0.625, 0.3125, 0.625, 0.375, 0.375, 0.375, 0.375, 0.375, 0.625, 0.375, 0.625, 0.4375, 0.375, 0.4375, 0.25, 0.5, 0.3125, 0.5, 0.3125, 0.625, 0.25, 0.625, 0.1875, 0.5, 0.25, 0.5, 0.25, 0.625, 0.1875, 0.625, 0.125, 0.5, 0.1875, 0.5, 0.1875, 0.625, 0.125, 0.625, 0.75, 0.5, 0.8125, 0.5, 0.8125, 0.625, 0.75, 0.625, 0.6875, 0.5, 0.75, 0.5, 0.75, 0.625, 0.6875, 0.625, 0.625, 0.5, 0.6875, 0.5, 0.6875, 0.625, 0.625, 0.625, 0.8125, 0.5, 0.875, 0.5, 0.875, 0.625, 0.8125, 0.625, 0.3125, 0.5, 0.375, 0.5, 0.375, 0.625, 0.3125, 0.625, 0.375, 0.5, 0.625, 0.5, 0.625, 0.625, 0.375, 0.625, 0.375, 0.0, 0.625, 0.0, 0.625, 0.125, 0.375, 0.125, 0.375, 0.125, 0.625, 0.125, 0.625, 0.25, 0.375, 0.25, 0.375, 0.4375, 0.625, 0.4375, 0.625, 0.5, 0.375, 0.5, 0.375, 0.625, 0.625, 0.625, 0.625, 0.75, 0.375, 0.75, 0.375, 0.9375, 0.625, 0.9375, 0.625, 1.0, 0.375, 1.0, 0.3125, 0.625, 0.375, 0.625, 0.375, 0.75, 0.3125, 0.75, 0.8125, 0.625, 0.875, 0.625, 0.875, 0.75, 0.8125, 0.75, 0.625, 0.625, 0.6875, 0.625, 0.6875, 0.75, 0.625, 0.75, 0.6875, 0.625, 0.75, 0.625, 0.75, 0.75, 0.6875, 0.75, 0.75, 0.625, 0.8125, 0.625, 0.8125, 0.75, 0.75, 0.75, 0.125, 0.625, 0.1875, 0.625, 0.1875, 0.75, 0.125, 0.75, 0.1875, 0.625, 0.25, 0.625, 0.25, 0.75, 0.1875, 0.75, 0.25, 0.625, 0.3125, 0.625, 0.3125, 0.75, 0.25, 0.75, 0.375, 0.75, 0.625, 0.75, 0.625, 0.8125, 0.375, 0.8125, 0.375, 0.8125, 0.625, 0.8125, 0.625, 0.875, 0.375, 0.875, 0.375, 0.875, 0.625, 0.875, 0.625, 0.9375, 0.375, 0.9375, 0.375, 0.25, 0.625, 0.25, 0.625, 0.3125, 0.375, 0.3125, 0.375, 0.3125, 0.625, 0.3125, 0.625, 0.375, 0.375, 0.375, 0.375, 0.375, 0.625, 0.375, 0.625, 0.4375, 0.375, 0.4375, 0.25, 0.5, 0.3125, 0.5, 0.3125, 0.625, 0.25, 0.625, 0.1875, 0.5, 0.25, 0.5, 0.25, 0.625, 0.1875, 0.625, 0.125, 0.5, 0.1875, 0.5, 0.1875, 0.625, 0.125, 0.625, 0.75, 0.5, 0.8125, 0.5, 0.8125, 0.625, 0.75, 0.625, 0.6875, 0.5, 0.75, 0.5, 0.75, 0.625, 0.6875, 0.625, 0.625, 0.5, 0.6875, 0.5, 0.6875, 0.625, 0.625, 0.625, 0.8125, 0.5, 0.875, 0.5, 0.875, 0.625, 0.8125, 0.625, 0.3125, 0.5, 0.375, 0.5, 0.375, 0.625, 0.3125, 0.625, 0.375, 0.5, 0.625, 0.5, 0.625, 0.625, 0.375, 0.625, 0.375, 0.0, 0.625, 0.0, 0.625, 0.125, 0.375, 0.125, 0.375, 0.125, 0.625, 0.125, 0.625, 0.25, 0.375, 0.25, 0.375, 0.4375, 0.625, 0.4375, 0.625, 0.5, 0.375, 0.5, 0.375, 0.625, 0.625, 0.625, 0.625, 0.75, 0.375, 0.75, 0.375, 0.9375, 0.625, 0.9375, 0.625, 1.0, 0.375, 1.0, 0.3125, 0.625, 0.375, 0.625, 0.375, 0.75, 0.3125, 0.75, 0.8125, 0.625, 0.875, 0.625, 0.875, 0.75, 0.8125, 0.75, 0.625, 0.625, 0.6875, 0.625, 0.6875, 0.75, 0.625, 0.75, 0.6875, 0.625, 0.75, 0.625, 0.75, 0.75, 0.6875, 0.75, 0.75, 0.625, 0.8125, 0.625, 0.8125, 0.75, 0.75, 0.75, 0.125, 0.625, 0.1875, 0.625, 0.1875, 0.75, 0.125, 0.75, 0.1875, 0.625, 0.25, 0.625, 0.25, 0.75, 0.1875, 0.75, 0.25, 0.625, 0.3125, 0.625, 0.3125, 0.75, 0.25, 0.75, 0.375, 0.75, 0.625, 0.75, 0.625, 0.8125, 0.375, 0.8125, 0.375, 0.8125, 0.625, 0.8125, 0.625, 0.875, 0.375, 0.875, 0.375, 0.875, 0.625, 0.875, 0.625, 0.9375, 0.375, 0.9375, 0.375, 0.25, 0.625, 0.25, 0.625, 0.3125, 0.375, 0.3125, 0.375, 0.3125, 0.625, 0.3125, 0.625, 0.375, 0.375, 0.375, 0.375, 0.375, 0.625, 0.375, 0.625, 0.4375, 0.375, 0.4375, 0.25, 0.5, 0.3125, 0.5, 0.3125, 0.625, 0.25, 0.625, 0.1875, 0.5, 0.25, 0.5, 0.25, 0.625, 0.1875, 0.625, 0.125, 0.5, 0.1875, 0.5, 0.1875, 0.625, 0.125, 0.625, 0.75, 0.5, 0.8125, 0.5, 0.8125, 0.625, 0.75, 0.625, 0.6875, 0.5, 0.75, 0.5, 0.75, 0.625, 0.6875, 0.625, 0.625, 0.5, 0.6875, 0.5, 0.6875, 0.625, 0.625, 0.625, 0.8125, 0.5, 0.875, 0.5, 0.875, 0.625, 0.8125, 0.625, 0.3125, 0.5, 0.375, 0.5, 0.375, 0.625, 0.3125, 0.625, 0.375, 0.5, 0.625, 0.5, 0.625, 0.625, 0.375, 0.625, 0.375, 0.0, 0.625, 0.0, 0.625, 0.125, 0.375, 0.125, 0.375, 0.125, 0.625, 0.125, 0.625, 0.25, 0.375, 0.25, 0.375, 0.4375, 0.625, 0.4375, 0.625, 0.5, 0.375, 0.5, 0.375, 0.625, 0.625, 0.625, 0.625, 0.75, 0.375, 0.75, 0.375, 0.9375, 0.625, 0.9375, 0.625, 1.0, 0.375, 1.0, 0.3125, 0.625, 0.375, 0.625, 0.375, 0.75, 0.3125, 0.75, 0.8125, 0.625, 0.875, 0.625, 0.875, 0.75, 0.8125, 0.75, 0.625, 0.625, 0.6875, 0.625, 0.6875, 0.75, 0.625, 0.75, 0.6875, 0.625, 0.75, 0.625, 0.75, 0.75, 0.6875, 0.75, 0.75, 0.625, 0.8125, 0.625, 0.8125, 0.75, 0.75, 0.75, 0.125, 0.625, 0.1875, 0.625, 0.1875, 0.75, 0.125, 0.75, 0.1875, 0.625, 0.25, 0.625, 0.25, 0.75, 0.1875, 0.75, 0.25, 0.625, 0.3125, 0.625, 0.3125, 0.75, 0.25, 0.75, 0.375, 0.75, 0.625, 0.75, 0.625, 0.8125, 0.375, 0.8125, 0.375, 0.8125, 0.625, 0.8125, 0.625, 0.875, 0.375, 0.875, 0.375, 0.875, 0.625, 0.875, 0.625, 0.9375, 0.375, 0.9375, 0.375, 0.25, 0.625, 0.25, 0.625, 0.3125, 0.375, 0.3125, 0.375, 0.3125, 0.625, 0.3125, 0.625, 0.375, 0.375, 0.375, 0.375, 0.375, 0.625, 0.375, 0.625, 0.4375, 0.375, 0.4375, 0.25, 0.5, 0.3125, 0.5, 0.3125, 0.625, 0.25, 0.625, 0.1875, 0.5, 0.25, 0.5, 0.25, 0.625, 0.1875, 0.625, 0.125, 0.5, 0.1875, 0.5, 0.1875, 0.625, 0.125, 0.625, 0.75, 0.5, 0.8125, 0.5, 0.8125, 0.625, 0.75, 0.625, 0.6875, 0.5, 0.75, 0.5, 0.75, 0.625, 0.6875, 0.625, 0.625, 0.5, 0.6875, 0.5, 0.6875, 0.625, 0.625, 0.625, 0.8125, 0.5, 0.875, 0.5, 0.875, 0.625, 0.8125, 0.625, 0.3125, 0.5, 0.375, 0.5, 0.375, 0.625, 0.3125, 0.625, 0.375, 0.5, 0.625, 0.5, 0.625, 0.625, 0.375, 0.625, 0.375, 0.0, 0.625, 0.0, 0.625, 0.125, 0.375, 0.125])
me_cube.materials.append(mat_palmtree1)
me_cube.materials.append(mat_palmtree2)
me_cube.use_remesh_preserve_volume = False
me_cube.use_remesh_preserve_attributes = False
me_cube.use_mirror_vertex_groups = False
me_cube.update()

# ---- objects
ob_cube = bpy.data.objects.new('Cube', me_cube)

# ---- transforms, parenting, visibility, modifiers, constraints
ob_cube.location = (0.0, 0.0, 0.0)
ob_cube.lock_rotations_4d = False
ob_cube.empty_display_type = 'ARROWS'
ob_cube.lineart.crease_threshold = 0.0

# ---- collection membership
col_collection.objects.link(ob_cube)

# ---- scene / render settings (as saved in the file)
scene.frame_start = 1; scene.frame_end = 250; scene.frame_set(1)
scene.render.engine = 'BLENDER_EEVEE_NEXT'
scene.cycles.use_denoising = False
scene.cycles.samples = 128
scene.cycles.sampling_pattern = 'TABULATED_SOBOL'
scene.cycles.use_adaptive_sampling = False
scene.cycles.use_light_tree = False
scene.view_settings.view_transform = 'Filmic'
bpy.context.view_layer.update()

# ---- added for rendering (the .blend has no active camera and no usable light): camera, sun
cam_auto = bpy.data.cameras.new('AutoCamera')
cam_auto.lens = 50.0
cam_auto.sensor_width = 36.0
cam_auto.clip_end = 1000.0
ob_auto_camera = bpy.data.objects.new('AutoCamera', cam_auto)
scene.collection.objects.link(ob_auto_camera)
ob_auto_camera.location = (45.7095, -50.3941, 45.3501)
ob_auto_camera.rotation_euler = (1.09748, -7.21219e-08, 0.694738)
scene.camera = ob_auto_camera
light_auto_sun = bpy.data.lights.new('AutoSun', 'SUN')
light_auto_sun.energy = 3.0
light_auto_sun.angle = 0.0523599
ob_auto_sun = bpy.data.objects.new('AutoSun', light_auto_sun)
scene.collection.objects.link(ob_auto_sun)
ob_auto_sun.rotation_euler = (0.872665, 0.174533, 0.523599)
bpy.context.view_layer.update()
